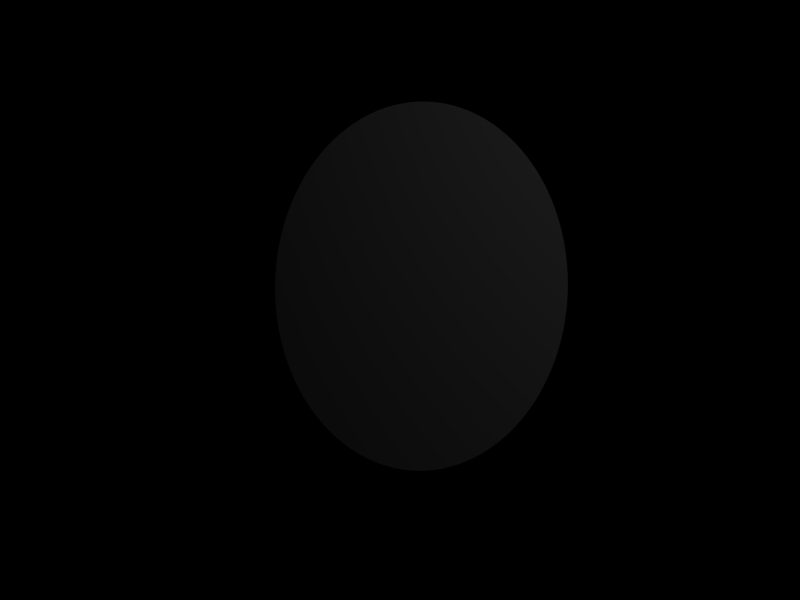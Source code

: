 # Source: labor_logo.blend  (saved by Blender 2.46.0; exported with 4.5.12 LTS)
import bpy
from mathutils import Matrix  # noqa: F401  (used for matrix-valued properties, if any)

bpy.ops.wm.read_factory_settings(use_empty=True)
scene = bpy.context.scene
scene.name = 'Scene'

# ---- collections
col_collection_1 = bpy.data.collections.new('Collection 1'); scene.collection.children.link(col_collection_1)

# ---- materials (node trees are filled in below, after node groups)
mat_material_001 = bpy.data.materials.new('Material.001')
mat_material_001.alpha_threshold = 0.0
mat_material_001.roughness = 0.5
mat_material_001.line_color = (0.0, 0.0, 0.0, 1.0)

# ---- material node trees

# ---- world
world_world = bpy.data.worlds.new('World'); scene.world = world_world
world_world.color = (0.0, 0.0, 0.0)
world_world.use_sun_shadow = False
world_world.sun_shadow_jitter_overblur = 0.0
world_world.cycles.sampling_method = 'MANUAL'
world_world.cycles.sample_map_resolution = 256

# ---- cameras
cam_camera = bpy.data.cameras.new('Camera')
cam_camera.passepartout_alpha = 0.2
cam_camera.clip_end = 100.0
cam_camera.lens = 35.0
cam_camera.ortho_scale = 7.314
cam_camera.show_passepartout = False
cam_camera.show_safe_areas = True
cam_camera.dof.focus_distance = 0.0
cam_camera.dof.aperture_fstop = 128.0

# ---- lights
light_spot = bpy.data.lights.new('Spot', 'POINT')
light_spot.transmission_factor = 0.0
light_spot.cutoff_distance = 30.0
light_spot.energy = 100.0
light_spot.shadow_buffer_clip_start = 1.001
light_spot.shadow_soft_size = 1.0
light_spot.shadow_maximum_resolution = 0.006
light_spot.use_absolute_resolution = True
light_spot.cycles.use_multiple_importance_sampling = False

# ---- meshes
me_cylinder = bpy.data.meshes.new('Cylinder')
me_cylinder.from_pydata([(0.7071, 0.7071, -0.0005), (0.7314, 0.682, -0.0005), (0.7547, 0.6561, -0.0005), (0.7771, 0.6293, -0.0005), (0.7986, 0.6018, -0.0005), (0.8192, 0.5736, -0.0005), (0.8387, 0.5446, -0.0005), (0.8572, 0.515, -0.0005), (0.8746, 0.4848, -0.0005), (0.891, 0.454, -0.0005), (0.9063, 0.4226, -0.0005), (0.9205, 0.3907, -0.0005), (0.9336, 0.3584, -0.0005), (0.9455, 0.3256, -0.0005), (0.9563, 0.2924, -0.0005), (0.9659, 0.2588, -0.0005), (0.9744, 0.225, -0.0005), (0.9816, 0.1908, -0.0005), (0.9877, 0.1564, -0.0005), (0.9925, 0.1219, -0.0005), (0.9962, 0.08716, -0.0005), (0.9986, 0.05234, -0.0005), (0.9998, 0.01745, -0.0005), (0.9998, -0.01745, -0.0005), (0.9986, -0.05234, -0.0005), (0.9962, -0.08716, -0.0005), (0.9925, -0.1219, -0.0005), (0.9877, -0.1564, -0.0005), (0.9816, -0.1908, -0.0005), (0.9744, -0.225, -0.0005), (0.9659, -0.2588, -0.0005), (0.9563, -0.2924, -0.0005), (0.9455, -0.3256, -0.0005), (0.9336, -0.3584, -0.0005), (0.9205, -0.3907, -0.0005), (0.9063, -0.4226, -0.0005), (0.891, -0.454, -0.0005), (0.8746, -0.4848, -0.0005), (0.8572, -0.515, -0.0005), (0.8387, -0.5446, -0.0005), (0.8192, -0.5736, -0.0005), (0.7986, -0.6018, -0.0005), (0.7771, -0.6293, -0.0005), (0.7547, -0.6561, -0.0005), (0.7314, -0.682, -0.0005), (0.7071, -0.7071, -0.0005), (0.682, -0.7314, -0.0005), (0.6561, -0.7547, -0.0005), (0.6293, -0.7771, -0.0005), (0.6018, -0.7986, -0.0005), (0.5736, -0.8192, -0.0005), (0.5446, -0.8387, -0.0005), (0.515, -0.8572, -0.0005), (0.4848, -0.8746, -0.0005), (0.454, -0.891, -0.0005), (0.4226, -0.9063, -0.0005), (0.3907, -0.9205, -0.0005), (0.3584, -0.9336, -0.0005), (0.3256, -0.9455, -0.0005), (0.2924, -0.9563, -0.0005), (0.2588, -0.9659, -0.0005), (0.2249, -0.9744, -0.0005), (0.1908, -0.9816, -0.0005), (0.1564, -0.9877, -0.0005), (0.1219, -0.9925, -0.0005), (0.08715, -0.9962, -0.0005), (0.05233, -0.9986, -0.0005), (0.01745, -0.9998, -0.0005), (-0.01745, -0.9998, -0.0005), (-0.05234, -0.9986, -0.0005), (-0.08716, -0.9962, -0.0005), (-0.1219, -0.9925, -0.0005), (-0.1564, -0.9877, -0.0005), (-0.1908, -0.9816, -0.0005), (-0.225, -0.9744, -0.0005), (-0.2588, -0.9659, -0.0005), (-0.2924, -0.9563, -0.0005), (-0.3256, -0.9455, -0.0005), (-0.3584, -0.9336, -0.0005), (-0.3907, -0.9205, -0.0005), (-0.4226, -0.9063, -0.0005), (-0.454, -0.891, -0.0005), (-0.4848, -0.8746, -0.0005), (-0.515, -0.8572, -0.0005), (-0.5446, -0.8387, -0.0005), (-0.5736, -0.8192, -0.0005), (-0.6018, -0.7986, -0.0005), (-0.6293, -0.7771, -0.0005), (-0.6561, -0.7547, -0.0005), (-0.682, -0.7314, -0.0005), (-0.7071, -0.7071, -0.0005), (-0.7314, -0.682, -0.0005), (-0.7547, -0.6561, -0.0005), (-0.7771, -0.6293, -0.0005), (-0.7986, -0.6018, -0.0005), (-0.8192, -0.5736, -0.0005), (-0.8387, -0.5446, -0.0005), (-0.8572, -0.515, -0.0005), (-0.8746, -0.4848, -0.0005), (-0.891, -0.454, -0.0005), (-0.9063, -0.4226, -0.0005), (-0.9205, -0.3907, -0.0005), (-0.9336, -0.3584, -0.0005), (-0.9455, -0.3256, -0.0005), (-0.9563, -0.2924, -0.0005), (-0.9659, -0.2588, -0.0005), (-0.9744, -0.225, -0.0005), (-0.9816, -0.1908, -0.0005), (-0.9877, -0.1564, -0.0005), (-0.9925, -0.1219, -0.0005), (-0.9962, -0.08716, -0.0005), (-0.9986, -0.05234, -0.0005), (-0.9998, -0.01745, -0.0005), (-0.9998, 0.01745, -0.0005), (-0.9986, 0.05234, -0.0005), (-0.9962, 0.08715, -0.0005), (-0.9925, 0.1219, -0.0005), (-0.9877, 0.1564, -0.0005), (-0.9816, 0.1908, -0.0005), (-0.9744, 0.2249, -0.0005), (-0.9659, 0.2588, -0.0005), (-0.9563, 0.2924, -0.0005), (-0.9455, 0.3256, -0.0005), (-0.9336, 0.3584, -0.0005), (-0.9205, 0.3907, -0.0005), (-0.9063, 0.4226, -0.0005), (-0.891, 0.454, -0.0005), (-0.8746, 0.4848, -0.0005), (-0.8572, 0.515, -0.0005), (-0.8387, 0.5446, -0.0005), (-0.8192, 0.5736, -0.0005), (-0.7986, 0.6018, -0.0005), (-0.7771, 0.6293, -0.0005), (-0.7547, 0.6561, -0.0005), (-0.7314, 0.682, -0.0005), (-0.7071, 0.7071, -0.0005), (-0.682, 0.7314, -0.0005), (-0.6561, 0.7547, -0.0005), (-0.6293, 0.7771, -0.0005), (-0.6018, 0.7986, -0.0005), (-0.5736, 0.8191, -0.0005), (-0.5446, 0.8387, -0.0005), (-0.515, 0.8572, -0.0005), (-0.4848, 0.8746, -0.0005), (-0.454, 0.891, -0.0005), (-0.4226, 0.9063, -0.0005), (-0.3907, 0.9205, -0.0005), (-0.3584, 0.9336, -0.0005), (-0.3256, 0.9455, -0.0005), (-0.2924, 0.9563, -0.0005), (-0.2588, 0.9659, -0.0005), (-0.225, 0.9744, -0.0005), (-0.1908, 0.9816, -0.0005), (-0.1564, 0.9877, -0.0005), (-0.1219, 0.9925, -0.0005), (-0.08716, 0.9962, -0.0005), (-0.05235, 0.9986, -0.0005), (-0.01746, 0.9998, -0.0005), (0.01744, 0.9998, -0.0005), (0.05233, 0.9986, -0.0005), (0.08715, 0.9962, -0.0005), (0.1219, 0.9925, -0.0005), (0.1564, 0.9877, -0.0005), (0.1908, 0.9816, -0.0005), (0.2249, 0.9744, -0.0005), (0.2588, 0.9659, -0.0005), (0.2924, 0.9563, -0.0005), (0.3256, 0.9455, -0.0005), (0.3584, 0.9336, -0.0005), (0.3907, 0.9205, -0.0005), (0.4226, 0.9063, -0.0005), (0.454, 0.891, -0.0005), (0.4848, 0.8746, -0.0005), (0.515, 0.8572, -0.0005), (0.5446, 0.8387, -0.0005), (0.5736, 0.8192, -0.0005), (0.6018, 0.7986, -0.0005), (0.6293, 0.7772, -0.0005), (0.656, 0.7547, -0.0005), (0.682, 0.7314, -0.0005), (0.7071, 0.7071, 0.0005), (0.7313, 0.682, 0.0005), (0.7547, 0.6561, 0.0005), (0.7771, 0.6293, 0.0005), (0.7986, 0.6018, 0.0005), (0.8191, 0.5736, 0.0005), (0.8387, 0.5447, 0.0005), (0.8572, 0.5151, 0.0005), (0.8746, 0.4848, 0.0005), (0.891, 0.454, 0.0005), (0.9063, 0.4226, 0.0005), (0.9205, 0.3907, 0.0005), (0.9336, 0.3584, 0.0005), (0.9455, 0.3256, 0.0005), (0.9563, 0.2924, 0.0005), (0.9659, 0.2588, 0.0005), (0.9744, 0.225, 0.0005), (0.9816, 0.1908, 0.0005), (0.9877, 0.1565, 0.0005), (0.9925, 0.1219, 0.0005), (0.9962, 0.08717, 0.0005), (0.9986, 0.05235, 0.0005), (0.9998, 0.01747, 0.0005), (0.9998, -0.01743, 0.0005), (0.9986, -0.05232, 0.0005), (0.9962, -0.08714, 0.0005), (0.9925, -0.1219, 0.0005), (0.9877, -0.1564, 0.0005), (0.9816, -0.1908, 0.0005), (0.9744, -0.2249, 0.0005), (0.9659, -0.2588, 0.0005), (0.9563, -0.2924, 0.0005), (0.9455, -0.3255, 0.0005), (0.9336, -0.3583, 0.0005), (0.9205, -0.3907, 0.0005), (0.9063, -0.4226, 0.0005), (0.891, -0.454, 0.0005), (0.8746, -0.4848, 0.0005), (0.8572, -0.515, 0.0005), (0.8387, -0.5446, 0.0005), (0.8192, -0.5736, 0.0005), (0.7986, -0.6018, 0.0005), (0.7772, -0.6293, 0.0005), (0.7547, -0.656, 0.0005), (0.7314, -0.682, 0.0005), (0.7071, -0.7071, 0.0005), (0.682, -0.7313, 0.0005), (0.6561, -0.7547, 0.0005), (0.6293, -0.7771, 0.0005), (0.6018, -0.7986, 0.0005), (0.5736, -0.8191, 0.0005), (0.5447, -0.8387, 0.0005), (0.5151, -0.8572, 0.0005), (0.4848, -0.8746, 0.0005), (0.454, -0.891, 0.0005), (0.4226, -0.9063, 0.0005), (0.3908, -0.9205, 0.0005), (0.3584, -0.9336, 0.0005), (0.3256, -0.9455, 0.0005), (0.2924, -0.9563, 0.0005), (0.2588, -0.9659, 0.0005), (0.225, -0.9744, 0.0005), (0.1908, -0.9816, 0.0005), (0.1565, -0.9877, 0.0005), (0.1219, -0.9925, 0.0005), (0.08718, -0.9962, 0.0005), (0.05236, -0.9986, 0.0005), (0.01748, -0.9998, 0.0005), (-0.01743, -0.9998, 0.0005), (-0.05231, -0.9986, 0.0005), (-0.08713, -0.9962, 0.0005), (-0.1218, -0.9925, 0.0005), (-0.1564, -0.9877, 0.0005), (-0.1908, -0.9816, 0.0005), (-0.2249, -0.9744, 0.0005), (-0.2588, -0.9659, 0.0005), (-0.2923, -0.9563, 0.0005), (-0.3255, -0.9455, 0.0005), (-0.3583, -0.9336, 0.0005), (-0.3907, -0.9205, 0.0005), (-0.4226, -0.9063, 0.0005), (-0.454, -0.891, 0.0005), (-0.4848, -0.8746, 0.0005), (-0.515, -0.8572, 0.0005), (-0.5446, -0.8387, 0.0005), (-0.5736, -0.8192, 0.0005), (-0.6018, -0.7987, 0.0005), (-0.6293, -0.7772, 0.0005), (-0.656, -0.7547, 0.0005), (-0.682, -0.7314, 0.0005), (-0.7071, -0.7071, 0.0005), (-0.7313, -0.682, 0.0005), (-0.7547, -0.6561, 0.0005), (-0.7771, -0.6293, 0.0005), (-0.7986, -0.6018, 0.0005), (-0.8191, -0.5736, 0.0005), (-0.8387, -0.5447, 0.0005), (-0.8572, -0.5151, 0.0005), (-0.8746, -0.4848, 0.0005), (-0.891, -0.454, 0.0005), (-0.9063, -0.4226, 0.0005), (-0.9205, -0.3908, 0.0005), (-0.9336, -0.3584, 0.0005), (-0.9455, -0.3256, 0.0005), (-0.9563, -0.2924, 0.0005), (-0.9659, -0.2589, 0.0005), (-0.9744, -0.225, 0.0005), (-0.9816, -0.1908, 0.0005), (-0.9877, -0.1565, 0.0005), (-0.9925, -0.1219, 0.0005), (-0.9962, -0.08719, 0.0005), (-0.9986, -0.05237, 0.0005), (-0.9998, -0.01749, 0.0005), (-0.9998, 0.01742, 0.0005), (-0.9986, 0.0523, 0.0005), (-0.9962, 0.08712, 0.0005), (-0.9926, 0.1218, 0.0005), (-0.9877, 0.1564, 0.0005), (-0.9816, 0.1908, 0.0005), (-0.9744, 0.2249, 0.0005), (-0.9659, 0.2588, 0.0005), (-0.9563, 0.2923, 0.0005), (-0.9455, 0.3255, 0.0005), (-0.9336, 0.3583, 0.0005), (-0.9205, 0.3907, 0.0005), (-0.9063, 0.4226, 0.0005), (-0.891, 0.454, 0.0005), (-0.8746, 0.4848, 0.0005), (-0.8572, 0.515, 0.0005), (-0.8387, 0.5446, 0.0005), (-0.8192, 0.5735, 0.0005), (-0.7987, 0.6018, 0.0005), (-0.7772, 0.6293, 0.0005), (-0.7547, 0.656, 0.0005), (-0.7314, 0.682, 0.0005), (-0.7071, 0.7071, 0.0005), (-0.682, 0.7313, 0.0005), (-0.6561, 0.7547, 0.0005), (-0.6294, 0.7771, 0.0005), (-0.6018, 0.7986, 0.0005), (-0.5736, 0.8191, 0.0005), (-0.5447, 0.8386, 0.0005), (-0.5151, 0.8571, 0.0005), (-0.4848, 0.8746, 0.0005), (-0.454, 0.891, 0.0005), (-0.4227, 0.9063, 0.0005), (-0.3908, 0.9205, 0.0005), (-0.3584, 0.9336, 0.0005), (-0.3256, 0.9455, 0.0005), (-0.2924, 0.9563, 0.0005), (-0.2589, 0.9659, 0.0005), (-0.225, 0.9744, 0.0005), (-0.1909, 0.9816, 0.0005), (-0.1565, 0.9877, 0.0005), (-0.1219, 0.9925, 0.0005), (-0.0872, 0.9962, 0.0005), (-0.05238, 0.9986, 0.0005), (-0.0175, 0.9998, 0.0005), (0.01741, 0.9998, 0.0005), (0.05229, 0.9986, 0.0005), (0.08711, 0.9962, 0.0005), (0.1218, 0.9926, 0.0005), (0.1564, 0.9877, 0.0005), (0.1908, 0.9816, 0.0005), (0.2249, 0.9744, 0.0005), (0.2588, 0.9659, 0.0005), (0.2923, 0.9563, 0.0005), (0.3255, 0.9455, 0.0005), (0.3583, 0.9336, 0.0005), (0.3907, 0.9205, 0.0005), (0.4226, 0.9063, 0.0005), (0.4539, 0.891, 0.0005), (0.4848, 0.8746, 0.0005), (0.515, 0.8572, 0.0005), (0.5446, 0.8387, 0.0005), (0.5735, 0.8192, 0.0005), (0.6018, 0.7987, 0.0005), (0.6293, 0.7772, 0.0005), (0.656, 0.7547, 0.0005), (0.682, 0.7314, 0.0005), (0.0, 0.0, -0.0005), (0.0, 0.0, 0.0005)], [], [(360, 0, 1), (361, 181, 180), (360, 1, 2), (361, 182, 181), (360, 2, 3), (361, 183, 182), (360, 3, 4), (361, 184, 183), (360, 4, 5), (361, 185, 184), (360, 5, 6), (361, 186, 185), (360, 6, 7), (361, 187, 186), (360, 7, 8), (361, 188, 187), (360, 8, 9), (361, 189, 188), (360, 9, 10), (361, 190, 189), (360, 10, 11), (361, 191, 190), (360, 11, 12), (361, 192, 191), (360, 12, 13), (361, 193, 192), (360, 13, 14), (361, 194, 193), (360, 14, 15), (361, 195, 194), (360, 15, 16), (361, 196, 195), (360, 16, 17), (361, 197, 196), (360, 17, 18), (361, 198, 197), (360, 18, 19), (361, 199, 198), (360, 19, 20), (361, 200, 199), (360, 20, 21), (361, 201, 200), (360, 21, 22), (361, 202, 201), (360, 22, 23), (361, 203, 202), (360, 23, 24), (361, 204, 203), (360, 24, 25), (361, 205, 204), (360, 25, 26), (361, 206, 205), (360, 26, 27), (361, 207, 206), (360, 27, 28), (361, 208, 207), (360, 28, 29), (361, 209, 208), (360, 29, 30), (361, 210, 209), (360, 30, 31), (361, 211, 210), (360, 31, 32), (361, 212, 211), (360, 32, 33), (361, 213, 212), (360, 33, 34), (361, 214, 213), (360, 34, 35), (361, 215, 214), (360, 35, 36), (361, 216, 215), (360, 36, 37), (361, 217, 216), (360, 37, 38), (361, 218, 217), (360, 38, 39), (361, 219, 218), (360, 39, 40), (361, 220, 219), (360, 40, 41), (361, 221, 220), (360, 41, 42), (361, 222, 221), (360, 42, 43), (361, 223, 222), (360, 43, 44), (361, 224, 223), (360, 44, 45), (361, 225, 224), (360, 45, 46), (361, 226, 225), (360, 46, 47), (361, 227, 226), (360, 47, 48), (361, 228, 227), (360, 48, 49), (361, 229, 228), (360, 49, 50), (361, 230, 229), (360, 50, 51), (361, 231, 230), (360, 51, 52), (361, 232, 231), (360, 52, 53), (361, 233, 232), (360, 53, 54), (361, 234, 233), (360, 54, 55), (361, 235, 234), (360, 55, 56), (361, 236, 235), (360, 56, 57), (361, 237, 236), (360, 57, 58), (361, 238, 237), (360, 58, 59), (361, 239, 238), (360, 59, 60), (361, 240, 239), (360, 60, 61), (361, 241, 240), (360, 61, 62), (361, 242, 241), (360, 62, 63), (361, 243, 242), (360, 63, 64), (361, 244, 243), (360, 64, 65), (361, 245, 244), (360, 65, 66), (361, 246, 245), (360, 66, 67), (361, 247, 246), (360, 67, 68), (361, 248, 247), (360, 68, 69), (361, 249, 248), (360, 69, 70), (361, 250, 249), (360, 70, 71), (361, 251, 250), (360, 71, 72), (361, 252, 251), (360, 72, 73), (361, 253, 252), (360, 73, 74), (361, 254, 253), (360, 74, 75), (361, 255, 254), (360, 75, 76), (361, 256, 255), (360, 76, 77), (361, 257, 256), (360, 77, 78), (361, 258, 257), (360, 78, 79), (361, 259, 258), (360, 79, 80), (361, 260, 259), (360, 80, 81), (361, 261, 260), (360, 81, 82), (361, 262, 261), (360, 82, 83), (361, 263, 262), (360, 83, 84), (361, 264, 263), (360, 84, 85), (361, 265, 264), (360, 85, 86), (361, 266, 265), (360, 86, 87), (361, 267, 266), (360, 87, 88), (361, 268, 267), (360, 88, 89), (361, 269, 268), (360, 89, 90), (361, 270, 269), (360, 90, 91), (361, 271, 270), (360, 91, 92), (361, 272, 271), (360, 92, 93), (361, 273, 272), (360, 93, 94), (361, 274, 273), (360, 94, 95), (361, 275, 274), (360, 95, 96), (361, 276, 275), (360, 96, 97), (361, 277, 276), (360, 97, 98), (361, 278, 277), (360, 98, 99), (361, 279, 278), (360, 99, 100), (361, 280, 279), (360, 100, 101), (361, 281, 280), (360, 101, 102), (361, 282, 281), (360, 102, 103), (361, 283, 282), (360, 103, 104), (361, 284, 283), (360, 104, 105), (361, 285, 284), (360, 105, 106), (361, 286, 285), (360, 106, 107), (361, 287, 286), (360, 107, 108), (361, 288, 287), (360, 108, 109), (361, 289, 288), (360, 109, 110), (361, 290, 289), (360, 110, 111), (361, 291, 290), (360, 111, 112), (361, 292, 291), (360, 112, 113), (361, 293, 292), (360, 113, 114), (361, 294, 293), (360, 114, 115), (361, 295, 294), (360, 115, 116), (361, 296, 295), (360, 116, 117), (361, 297, 296), (360, 117, 118), (361, 298, 297), (360, 118, 119), (361, 299, 298), (360, 119, 120), (361, 300, 299), (360, 120, 121), (361, 301, 300), (360, 121, 122), (361, 302, 301), (360, 122, 123), (361, 303, 302), (360, 123, 124), (361, 304, 303), (360, 124, 125), (361, 305, 304), (360, 125, 126), (361, 306, 305), (360, 126, 127), (361, 307, 306), (360, 127, 128), (361, 308, 307), (360, 128, 129), (361, 309, 308), (360, 129, 130), (361, 310, 309), (360, 130, 131), (361, 311, 310), (360, 131, 132), (361, 312, 311), (360, 132, 133), (361, 313, 312), (360, 133, 134), (361, 314, 313), (360, 134, 135), (361, 315, 314), (360, 135, 136), (361, 316, 315), (360, 136, 137), (361, 317, 316), (360, 137, 138), (361, 318, 317), (360, 138, 139), (361, 319, 318), (360, 139, 140), (361, 320, 319), (360, 140, 141), (361, 321, 320), (360, 141, 142), (361, 322, 321), (360, 142, 143), (361, 323, 322), (360, 143, 144), (361, 324, 323), (360, 144, 145), (361, 325, 324), (360, 145, 146), (361, 326, 325), (360, 146, 147), (361, 327, 326), (360, 147, 148), (361, 328, 327), (360, 148, 149), (361, 329, 328), (360, 149, 150), (361, 330, 329), (360, 150, 151), (361, 331, 330), (360, 151, 152), (361, 332, 331), (360, 152, 153), (361, 333, 332), (360, 153, 154), (361, 334, 333), (360, 154, 155), (361, 335, 334), (360, 155, 156), (361, 336, 335), (360, 156, 157), (361, 337, 336), (360, 157, 158), (361, 338, 337), (360, 158, 159), (361, 339, 338), (360, 159, 160), (361, 340, 339), (360, 160, 161), (361, 341, 340), (360, 161, 162), (361, 342, 341), (360, 162, 163), (361, 343, 342), (360, 163, 164), (361, 344, 343), (360, 164, 165), (361, 345, 344), (360, 165, 166), (361, 346, 345), (360, 166, 167), (361, 347, 346), (360, 167, 168), (361, 348, 347), (360, 168, 169), (361, 349, 348), (360, 169, 170), (361, 350, 349), (360, 170, 171), (361, 351, 350), (360, 171, 172), (361, 352, 351), (360, 172, 173), (361, 353, 352), (360, 173, 174), (361, 354, 353), (360, 174, 175), (361, 355, 354), (360, 175, 176), (361, 356, 355), (360, 176, 177), (361, 357, 356), (360, 177, 178), (361, 358, 357), (360, 178, 179), (361, 359, 358), (179, 0, 360), (361, 180, 359), (0, 180, 181, 1), (1, 181, 182, 2), (2, 182, 183, 3), (3, 183, 184, 4), (4, 184, 185, 5), (5, 185, 186, 6), (6, 186, 187, 7), (7, 187, 188, 8), (8, 188, 189, 9), (9, 189, 190, 10), (10, 190, 191, 11), (11, 191, 192, 12), (12, 192, 193, 13), (13, 193, 194, 14), (14, 194, 195, 15), (15, 195, 196, 16), (16, 196, 197, 17), (17, 197, 198, 18), (18, 198, 199, 19), (19, 199, 200, 20), (20, 200, 201, 21), (21, 201, 202, 22), (22, 202, 203, 23), (23, 203, 204, 24), (24, 204, 205, 25), (25, 205, 206, 26), (26, 206, 207, 27), (27, 207, 208, 28), (28, 208, 209, 29), (29, 209, 210, 30), (30, 210, 211, 31), (31, 211, 212, 32), (32, 212, 213, 33), (33, 213, 214, 34), (34, 214, 215, 35), (35, 215, 216, 36), (36, 216, 217, 37), (37, 217, 218, 38), (38, 218, 219, 39), (39, 219, 220, 40), (40, 220, 221, 41), (41, 221, 222, 42), (42, 222, 223, 43), (43, 223, 224, 44), (44, 224, 225, 45), (45, 225, 226, 46), (46, 226, 227, 47), (47, 227, 228, 48), (48, 228, 229, 49), (49, 229, 230, 50), (50, 230, 231, 51), (51, 231, 232, 52), (52, 232, 233, 53), (53, 233, 234, 54), (54, 234, 235, 55), (55, 235, 236, 56), (56, 236, 237, 57), (57, 237, 238, 58), (58, 238, 239, 59), (59, 239, 240, 60), (60, 240, 241, 61), (61, 241, 242, 62), (62, 242, 243, 63), (63, 243, 244, 64), (64, 244, 245, 65), (65, 245, 246, 66), (66, 246, 247, 67), (67, 247, 248, 68), (68, 248, 249, 69), (69, 249, 250, 70), (70, 250, 251, 71), (71, 251, 252, 72), (72, 252, 253, 73), (73, 253, 254, 74), (74, 254, 255, 75), (75, 255, 256, 76), (76, 256, 257, 77), (77, 257, 258, 78), (78, 258, 259, 79), (79, 259, 260, 80), (80, 260, 261, 81), (81, 261, 262, 82), (82, 262, 263, 83), (83, 263, 264, 84), (84, 264, 265, 85), (85, 265, 266, 86), (86, 266, 267, 87), (87, 267, 268, 88), (88, 268, 269, 89), (89, 269, 270, 90), (90, 270, 271, 91), (91, 271, 272, 92), (92, 272, 273, 93), (93, 273, 274, 94), (94, 274, 275, 95), (95, 275, 276, 96), (96, 276, 277, 97), (97, 277, 278, 98), (98, 278, 279, 99), (99, 279, 280, 100), (100, 280, 281, 101), (101, 281, 282, 102), (102, 282, 283, 103), (103, 283, 284, 104), (104, 284, 285, 105), (105, 285, 286, 106), (106, 286, 287, 107), (107, 287, 288, 108), (108, 288, 289, 109), (109, 289, 290, 110), (110, 290, 291, 111), (111, 291, 292, 112), (112, 292, 293, 113), (113, 293, 294, 114), (114, 294, 295, 115), (115, 295, 296, 116), (116, 296, 297, 117), (117, 297, 298, 118), (118, 298, 299, 119), (119, 299, 300, 120), (120, 300, 301, 121), (121, 301, 302, 122), (122, 302, 303, 123), (123, 303, 304, 124), (124, 304, 305, 125), (125, 305, 306, 126), (126, 306, 307, 127), (127, 307, 308, 128), (128, 308, 309, 129), (129, 309, 310, 130), (130, 310, 311, 131), (131, 311, 312, 132), (132, 312, 313, 133), (133, 313, 314, 134), (134, 314, 315, 135), (135, 315, 316, 136), (136, 316, 317, 137), (137, 317, 318, 138), (138, 318, 319, 139), (139, 319, 320, 140), (140, 320, 321, 141), (141, 321, 322, 142), (142, 322, 323, 143), (143, 323, 324, 144), (144, 324, 325, 145), (145, 325, 326, 146), (146, 326, 327, 147), (147, 327, 328, 148), (148, 328, 329, 149), (149, 329, 330, 150), (150, 330, 331, 151), (151, 331, 332, 152), (152, 332, 333, 153), (153, 333, 334, 154), (154, 334, 335, 155), (155, 335, 336, 156), (156, 336, 337, 157), (157, 337, 338, 158), (158, 338, 339, 159), (159, 339, 340, 160), (160, 340, 341, 161), (161, 341, 342, 162), (162, 342, 343, 163), (163, 343, 344, 164), (164, 344, 345, 165), (165, 345, 346, 166), (166, 346, 347, 167), (167, 347, 348, 168), (168, 348, 349, 169), (169, 349, 350, 170), (170, 350, 351, 171), (171, 351, 352, 172), (172, 352, 353, 173), (173, 353, 354, 174), (174, 354, 355, 175), (175, 355, 356, 176), (176, 356, 357, 177), (177, 357, 358, 178), (178, 358, 359, 179), (180, 0, 179, 359)])
me_cylinder.materials.append(mat_material_001)
me_cylinder.use_remesh_preserve_volume = False
me_cylinder.use_remesh_preserve_attributes = False
me_cylinder.use_mirror_vertex_groups = False
me_cylinder.update()

# ---- objects
ob_cylinder = bpy.data.objects.new('Cylinder', me_cylinder)
ob_lamp = bpy.data.objects.new('Lamp', light_spot)
ob_camera = bpy.data.objects.new('Camera', cam_camera)

# ---- transforms, parenting, visibility, modifiers, constraints
ob_cylinder.location = (0.7425, 0.07424, 0.0)
ob_cylinder.rotation_euler = (0.0, 0.9018, 0.0)
ob_cylinder.lock_rotations_4d = False
ob_cylinder.empty_display_type = 'ARROWS'
ob_cylinder.color = (0.0, 0.0, 0.0, 1.0)
ob_cylinder.lineart.crease_threshold = 0.0
ob_lamp.location = (5.0, 2.0, 0.0)
ob_lamp.rotation_euler = (0.6503, 0.05522, 1.866)
ob_lamp.lock_rotations_4d = False
ob_lamp.empty_display_type = 'ARROWS'
ob_lamp.color = (0.0, 0.0, 0.0, 0.0)
ob_lamp.lineart.crease_threshold = 0.0
ob_camera.location = (5.0, 0.0, 0.0)
ob_camera.rotation_euler = (0.0, 1.571, 0.0)
ob_camera.lock_rotations_4d = False
ob_camera.empty_display_type = 'ARROWS'
ob_camera.color = (0.0, 0.0, 0.0, 0.0)
ob_camera.display_type = 'WIRE'
ob_camera.lineart.crease_threshold = 0.0

# ---- collection membership
col_collection_1.objects.link(ob_cylinder)
col_collection_1.objects.link(ob_lamp)
col_collection_1.objects.link(ob_camera)

# ---- scene / render settings (as saved in the file)
scene.camera = ob_camera
scene.frame_start = 1; scene.frame_end = 60; scene.frame_set(20)
scene.render.engine = 'BLENDER_EEVEE_NEXT'
scene.render.image_settings.file_format = 'FFMPEG'
scene.render.image_settings.color_mode = 'RGB'
scene.render.image_settings.compression = 90
scene.render.resolution_x = 800
scene.render.resolution_y = 600
scene.render.resolution_percentage = 50
scene.render.pixel_aspect_x = 100.0
scene.render.pixel_aspect_y = 100.0
scene.render.fps = 25
scene.render.dither_intensity = 0.0
scene.render.use_compositing = False
scene.render.use_sequencer = False
scene.render.bake_margin = 2
scene.render.bake_bias = 0.0
scene.render.use_stamp_time = False
scene.render.use_stamp_date = False
scene.render.use_stamp_frame = False
scene.render.use_stamp_camera = False
scene.render.use_stamp_scene = False
scene.render.use_stamp_filename = False
scene.render.use_stamp_render_time = False
scene.render.stamp_font_size = 0
scene.cycles.use_denoising = False
scene.cycles.samples = 10
scene.cycles.sampling_pattern = 'TABULATED_SOBOL'
scene.cycles.light_sampling_threshold = 0.0
scene.cycles.use_adaptive_sampling = False
scene.cycles.use_light_tree = False
scene.cycles.blur_glossy = 0.0
scene.cycles.volume_bounces = 1
scene.cycles.pixel_filter_type = 'GAUSSIAN'
scene.cycles.sample_clamp_indirect = 0.0
scene.view_settings.view_transform = 'Raw'
bpy.context.view_layer.update()

